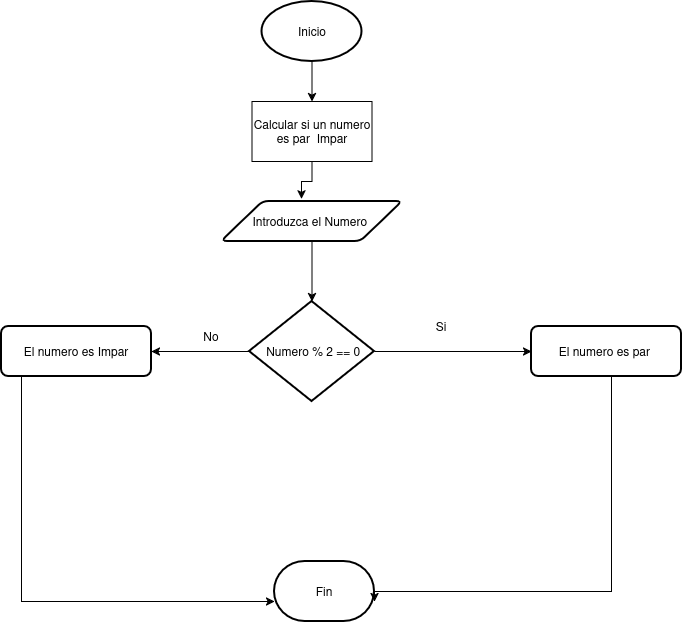

The diagram above was exported from draw.io. Its source (the exported page's mxGraphModel, read from the mxfile embedded in the PNG):
<mxGraphModel dx="1126" dy="712" grid="1" gridSize="10" guides="1" tooltips="1" connect="1" arrows="1" fold="1" page="1" pageScale="1" pageWidth="827" pageHeight="1169" math="0" shadow="0">
  <root>
    <mxCell id="0" />
    <mxCell id="1" parent="0" />
    <mxCell id="LvRXH87_YLn-a-xdaYyj-14" style="edgeStyle=orthogonalEdgeStyle;rounded=0;orthogonalLoop=1;jettySize=auto;html=1;entryX=0.5;entryY=0;entryDx=0;entryDy=0;" edge="1" parent="1" source="LvRXH87_YLn-a-xdaYyj-2" target="LvRXH87_YLn-a-xdaYyj-3">
      <mxGeometry relative="1" as="geometry" />
    </mxCell>
    <mxCell id="LvRXH87_YLn-a-xdaYyj-2" value="Inicio" style="strokeWidth=2;html=1;shape=mxgraph.flowchart.start_1;whiteSpace=wrap;" vertex="1" parent="1">
      <mxGeometry x="340.5" y="40" width="100" height="60" as="geometry" />
    </mxCell>
    <mxCell id="LvRXH87_YLn-a-xdaYyj-3" value="Calcular si un numero es par&amp;nbsp; Impar" style="rounded=0;whiteSpace=wrap;html=1;" vertex="1" parent="1">
      <mxGeometry x="330.5" y="140" width="120" height="60" as="geometry" />
    </mxCell>
    <mxCell id="LvRXH87_YLn-a-xdaYyj-30" style="edgeStyle=orthogonalEdgeStyle;rounded=0;orthogonalLoop=1;jettySize=auto;html=1;exitX=0.5;exitY=1;exitDx=0;exitDy=0;" edge="1" parent="1" source="LvRXH87_YLn-a-xdaYyj-5">
      <mxGeometry relative="1" as="geometry">
        <mxPoint x="390.5" y="340" as="targetPoint" />
      </mxGeometry>
    </mxCell>
    <mxCell id="LvRXH87_YLn-a-xdaYyj-5" value="Introduzca el Numero&amp;nbsp;" style="shape=parallelogram;html=1;strokeWidth=2;perimeter=parallelogramPerimeter;whiteSpace=wrap;rounded=1;arcSize=12;size=0.23;" vertex="1" parent="1">
      <mxGeometry x="300" y="240" width="181" height="40" as="geometry" />
    </mxCell>
    <mxCell id="LvRXH87_YLn-a-xdaYyj-13" style="edgeStyle=orthogonalEdgeStyle;rounded=0;orthogonalLoop=1;jettySize=auto;html=1;entryX=0;entryY=0.5;entryDx=0;entryDy=0;" edge="1" parent="1" source="LvRXH87_YLn-a-xdaYyj-10" target="LvRXH87_YLn-a-xdaYyj-12">
      <mxGeometry relative="1" as="geometry" />
    </mxCell>
    <mxCell id="LvRXH87_YLn-a-xdaYyj-25" style="edgeStyle=orthogonalEdgeStyle;rounded=0;orthogonalLoop=1;jettySize=auto;html=1;exitX=0;exitY=0.5;exitDx=0;exitDy=0;exitPerimeter=0;" edge="1" parent="1" source="LvRXH87_YLn-a-xdaYyj-10" target="LvRXH87_YLn-a-xdaYyj-24">
      <mxGeometry relative="1" as="geometry" />
    </mxCell>
    <mxCell id="LvRXH87_YLn-a-xdaYyj-10" value="&amp;nbsp;Numero % 2 == 0" style="strokeWidth=2;html=1;shape=mxgraph.flowchart.decision;whiteSpace=wrap;" vertex="1" parent="1">
      <mxGeometry x="328" y="340" width="125" height="100" as="geometry" />
    </mxCell>
    <mxCell id="LvRXH87_YLn-a-xdaYyj-11" style="edgeStyle=orthogonalEdgeStyle;rounded=0;orthogonalLoop=1;jettySize=auto;html=1;exitX=0.5;exitY=1;exitDx=0;exitDy=0;exitPerimeter=0;" edge="1" parent="1" source="LvRXH87_YLn-a-xdaYyj-10" target="LvRXH87_YLn-a-xdaYyj-10">
      <mxGeometry relative="1" as="geometry" />
    </mxCell>
    <mxCell id="LvRXH87_YLn-a-xdaYyj-12" value="El numero es par&amp;nbsp;" style="rounded=1;whiteSpace=wrap;html=1;absoluteArcSize=1;arcSize=14;strokeWidth=2;" vertex="1" parent="1">
      <mxGeometry x="610" y="365" width="150" height="50" as="geometry" />
    </mxCell>
    <mxCell id="LvRXH87_YLn-a-xdaYyj-15" style="edgeStyle=orthogonalEdgeStyle;rounded=0;orthogonalLoop=1;jettySize=auto;html=1;entryX=0.442;entryY=-0.067;entryDx=0;entryDy=0;entryPerimeter=0;" edge="1" parent="1" source="LvRXH87_YLn-a-xdaYyj-3" target="LvRXH87_YLn-a-xdaYyj-5">
      <mxGeometry relative="1" as="geometry">
        <Array as="points">
          <mxPoint x="391" y="220" />
          <mxPoint x="380" y="220" />
        </Array>
      </mxGeometry>
    </mxCell>
    <mxCell id="LvRXH87_YLn-a-xdaYyj-29" style="edgeStyle=orthogonalEdgeStyle;rounded=0;orthogonalLoop=1;jettySize=auto;html=1;" edge="1" parent="1" source="LvRXH87_YLn-a-xdaYyj-24" target="LvRXH87_YLn-a-xdaYyj-26">
      <mxGeometry relative="1" as="geometry">
        <Array as="points">
          <mxPoint x="100" y="640" />
        </Array>
      </mxGeometry>
    </mxCell>
    <mxCell id="LvRXH87_YLn-a-xdaYyj-24" value="El numero es Impar" style="rounded=1;whiteSpace=wrap;html=1;absoluteArcSize=1;arcSize=14;strokeWidth=2;" vertex="1" parent="1">
      <mxGeometry x="80" y="365" width="150" height="50" as="geometry" />
    </mxCell>
    <mxCell id="LvRXH87_YLn-a-xdaYyj-26" value="Fin" style="strokeWidth=2;html=1;shape=mxgraph.flowchart.terminator;whiteSpace=wrap;" vertex="1" parent="1">
      <mxGeometry x="353" y="600" width="100" height="60" as="geometry" />
    </mxCell>
    <mxCell id="LvRXH87_YLn-a-xdaYyj-27" style="edgeStyle=orthogonalEdgeStyle;rounded=0;orthogonalLoop=1;jettySize=auto;html=1;entryX=1;entryY=0.5;entryDx=0;entryDy=0;entryPerimeter=0;" edge="1" parent="1">
      <mxGeometry relative="1" as="geometry">
        <mxPoint x="690" y="415" as="sourcePoint" />
        <mxPoint x="453" y="640" as="targetPoint" />
        <Array as="points">
          <mxPoint x="690" y="630" />
          <mxPoint x="453" y="630" />
        </Array>
      </mxGeometry>
    </mxCell>
    <mxCell id="LvRXH87_YLn-a-xdaYyj-32" value="No" style="text;html=1;whiteSpace=wrap;strokeColor=none;fillColor=none;align=center;verticalAlign=middle;rounded=0;" vertex="1" parent="1">
      <mxGeometry x="260" y="360" width="60" height="30" as="geometry" />
    </mxCell>
    <mxCell id="LvRXH87_YLn-a-xdaYyj-33" value="Si" style="text;html=1;whiteSpace=wrap;strokeColor=none;fillColor=none;align=center;verticalAlign=middle;rounded=0;" vertex="1" parent="1">
      <mxGeometry x="490" y="350" width="60" height="30" as="geometry" />
    </mxCell>
  </root>
</mxGraphModel>